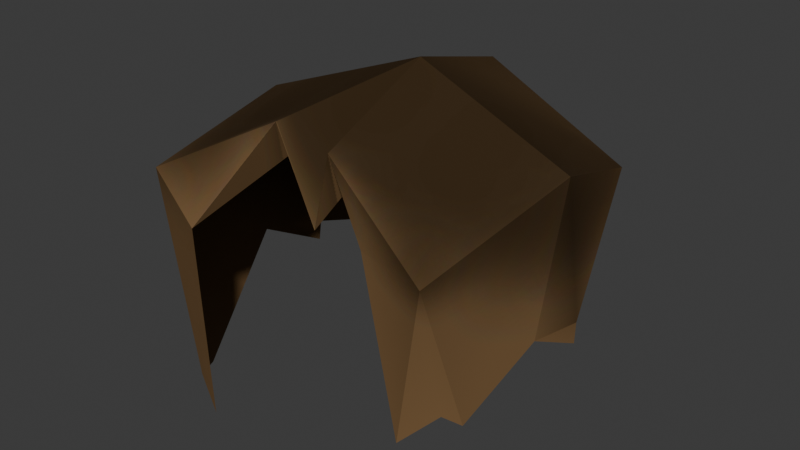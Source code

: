 # Source: Base_Hair.blend  (saved by Blender 5.0.118; exported with 4.5.12 LTS)
import bpy
from mathutils import Matrix  # noqa: F401  (used for matrix-valued properties, if any)

bpy.ops.wm.read_factory_settings(use_empty=True)
scene = bpy.context.scene
scene.name = 'Scene'

# ---- collections
col_collection = bpy.data.collections.new('Collection'); scene.collection.children.link(col_collection)

# ---- images (referenced by path relative to the original .blend; pixels are not part of the script)
import os
ASSET_DIR = os.environ.get("B2B_ASSET_DIR", "")  # directory of the original .blend (textures are referenced by path, not embedded)
HERE = os.path.dirname(os.path.abspath(__file__))  # packed textures are extracted next to this script under _unpacked/

def load_image(name, relpath, width, height, colorspace="sRGB"):
    """Load a texture the original file referenced (path relative to the .blend, or extracted next to this script)."""
    p = next((c for c in (os.path.join(HERE, relpath), os.path.join(ASSET_DIR, relpath)) if relpath and os.path.exists(c)), "")
    if p:
        img = bpy.data.images.load(p, check_existing=True)
        img.name = name
    else:  # same state as the original file: an image datablock whose file is absent (Cycles renders it pink)
        img = bpy.data.images.new(name, width, height)
        img.source = "FILE"
        img.filepath = "//" + (relpath or name)
    img.colorspace_settings.name = colorspace
    return img
img_base_leon_hair = load_image('Base_Leon_Hair', '_unpacked/Base_Leon_Hair.05d13308.png', 1024, 1024, 'sRGB')

# ---- materials (node trees are filled in below, after node groups)
mat_hair = bpy.data.materials.new('Hair')
mat_hair.diffuse_color = (0.5, 0.5, 0.5, 1.0)
mat_hair.roughness = 1.0
mat_hair.specular_intensity = 1.0

# ---- material node trees
mat_hair.use_nodes = True; mat_hair.node_tree.nodes.clear()
_N = mat_hair.node_tree.nodes; _L = mat_hair.node_tree.links
n0 = _N.new('ShaderNodeBsdfPrincipled'); n0.name = 'Principled BSDF'; n0.location = (0, 300)
n0.inputs[2].default_value = 1.0
n0.inputs[13].default_value = 1.0
n0.inputs[14].default_value = (0.0, 0.0, 0.0, 1.0)
n0.inputs[27].default_value = (0.0, 0.0, 0.0, 1.0)
n0.inputs[28].default_value = 1.0
n1 = _N.new('ShaderNodeOutputMaterial'); n1.name = 'Material Output'; n1.location = (280, 300)
n2 = _N.new('ShaderNodeTexImage'); n2.name = 'Image Texture'; n2.location = (-288, 279)
n2.image = img_base_leon_hair
_L.new(n0.outputs[0], n1.inputs[0])
_L.new(n2.outputs[0], n0.inputs[0])
n1.is_active_output = True

# ---- world
world_world = bpy.data.worlds.new('World'); scene.world = world_world
world_world.use_nodes = True; world_world.node_tree.nodes.clear()
_N = world_world.node_tree.nodes; _L = world_world.node_tree.links
n0 = _N.new('ShaderNodeOutputWorld'); n0.name = 'World Output'; n0.location = (200, 100)
n1 = _N.new('ShaderNodeBackground'); n1.name = 'Background'; n1.location = (-200, 100)
n1.inputs[0].default_value = (0.05088, 0.05088, 0.05088, 1.0)
_L.new(n1.outputs[0], n0.inputs[0])
n0.is_active_output = True
world_world.color = (0.05088, 0.05088, 0.05088)
world_world.sun_shadow_jitter_overblur = 0.0

# ---- meshes
me_leon_hair = bpy.data.meshes.new('Leon_Hair')
me_leon_hair.from_pydata([(-0.0805, -0.1187, -0.1357), (-0.1114, -0.1045, -0.1202), (-0.03549, -0.1608, 0.05912), (-0.0009438, -0.09282, 0.104), (0.003039, -0.1164, 0.1311), (-0.1139, -0.1259, 0.069), (-0.1369, -0.001343, -0.03803), (-0.1255, -0.08092, -0.1266), (-0.1414, 0.02262, 0.08341), (0.02061, 0.008521, 0.146), (-0.1294, 0.1145, 0.05579), (-0.07322, 0.1243, -0.07627), (-0.1336, 0.06124, -0.0536), (-0.0007587, 0.1846, 0.02302), (-0.1041, 0.09386, -0.05415), (-0.0007587, 0.1275, 0.1109), (0.1292, 0.1145, 0.05579), (0.06513, 0.1243, -0.07623), (0.1317, 0.06124, -0.0536), (0.09962, 0.09294, -0.05415), (0.1396, 0.02262, 0.08341), (0.1292, -0.1259, 0.05761), (0.1345, -0.001343, -0.03803), (0.1322, 0.0593, -0.07122), (0.1261, -0.07337, -0.07435), (0.1195, -0.08942, -0.06067), (0.09181, -0.1034, -0.08814), (0.07067, -0.1128, 0.05912), (0.04791, -0.1164, 0.1213), (0.04092, -0.08277, 0.08989), (0.02367, -0.1061, 0.05548), (0.02314, -0.08644, 0.1018), (0.03208, 0.1643, -0.0611), (-0.0007587, 0.1776, -0.08124), (-0.0371, 0.1643, -0.0611), (-0.1342, 0.0593, -0.07122)], [], [(2, 5, 1, 0), (30, 4, 2, 3), (4, 5, 2), (7, 1, 5), (5, 6, 7), (8, 6, 5), (9, 8, 5, 4), (10, 12, 6, 8), (9, 15, 10, 8), (10, 11, 14), (10, 13, 34, 11), (12, 10, 14), (10, 15, 13), (9, 20, 16, 15), (13, 15, 16), (13, 16, 17, 32), (17, 16, 19), (16, 18, 19), (20, 22, 18, 16), (9, 28, 21, 20), (24, 22, 20, 21), (23, 18, 22), (25, 24, 21), (25, 21, 26), (26, 21, 27), (21, 28, 27), (28, 29, 27), (28, 30, 29), (4, 30, 31, 9), (30, 28, 9, 31), (33, 13, 32), (13, 33, 34), (12, 35, 6)])
_uv = me_leon_hair.uv_layers.new(name='UVMap')
_uv.uv.foreach_set('vector', [0.2063, 0.3158, 0.1079, 0.2899, 0.178, 0.0778, 0.2219, 0.07439, 0.2433, 0.4812, 0.1836, 0.4222, 0.2063, 0.3158, 0.2244, 0.4219, 0.1836, 0.4222, 0.1079, 0.2899, 0.2063, 0.3158, 0.1513, 0.05842, 0.178, 0.0778, 0.1079, 0.2899, 0.4732, 0.06079, 0.3131, 0.1805, 0.2433, 0.05842, 0.4502, 0.2203, 0.3131, 0.1805, 0.4732, 0.06079, 0.7382, 0.7657, 0.615, 0.592, 0.7729, 0.5175, 0.8479, 0.6581, 0.4256, 0.313, 0.2925, 0.2722, 0.3131, 0.1805, 0.4502, 0.2203, 0.7382, 0.7657, 0.5897, 0.7861, 0.5144, 0.6465, 0.615, 0.592, 0.4256, 0.313, 0.3097, 0.4139, 0.3078, 0.3465, 0.4256, 0.313, 0.4732, 0.4576, 0.3607, 0.4693, 0.3097, 0.4139, 0.2925, 0.2722, 0.4256, 0.313, 0.3078, 0.3465, 0.5144, 0.6465, 0.5897, 0.7861, 0.4732, 0.8215, 0.7382, 0.7657, 0.7184, 0.929, 0.6057, 0.9443, 0.5897, 0.7861, 0.4732, 0.8215, 0.5897, 0.7861, 0.6057, 0.9443, 0.6526, 0.1031, 0.6279, 0.2588, 0.4989, 0.162, 0.5411, 0.1058, 0.4989, 0.162, 0.6279, 0.2588, 0.5041, 0.23, 0.6279, 0.2588, 0.494, 0.3004, 0.5041, 0.23, 0.6526, 0.3544, 0.5128, 0.3873, 0.494, 0.3004, 0.6279, 0.2588, 0.7382, 0.7657, 0.888, 0.8268, 0.888, 0.9514, 0.7184, 0.929, 0.4903, 0.4844, 0.5128, 0.3873, 0.6526, 0.3544, 0.6503, 0.5175, 0.4732, 0.302, 0.494, 0.3004, 0.5128, 0.3873, 0.5096, 0.5028, 0.4903, 0.4844, 0.6503, 0.5175, 0.1954, 0.7581, 0.1397, 0.6248, 0.2433, 0.7696, 0.2433, 0.7696, 0.1397, 0.6248, 0.2037, 0.5964, 0.1397, 0.6248, 0.1862, 0.5235, 0.2037, 0.5964, 0.1862, 0.5235, 0.235, 0.5345, 0.2037, 0.5964, 0.1862, 0.5235, 0.2433, 0.4812, 0.235, 0.5345, 0.1836, 0.4222, 0.2433, 0.4812, 0.1785, 0.4752, 0.05948, 0.472, 0.2433, 0.4812, 0.1862, 0.5235, 0.05948, 0.472, 0.1785, 0.4752, 0.5406, 0.05842, 0.6526, 0.1031, 0.5411, 0.1058, 0.4732, 0.4576, 0.3706, 0.5193, 0.3607, 0.4693, 0.2925, 0.2722, 0.2718, 0.2708, 0.3131, 0.1805])
me_leon_hair.materials.append(mat_hair)
me_leon_hair.update()
me_leon_hair.normals_split_custom_set([tuple(v) for v in zip(*[iter([-0.4297, -0.8977, -0.09732, -0.4222, -0.9006, -0.1034, -0.4291, -0.8953, -0.1195, -0.415, -0.9044, -0.09955, 0.5217, -0.6037, -0.6029, 0.5217, -0.6037, -0.6029, 0.5227, -0.5988, -0.6068, 0.5217, -0.6037, -0.6029, -0.2592, -0.7537, 0.604, -0.2537, -0.7537, 0.6063, -0.2548, -0.754, 0.6055, -0.8472, -0.5265, -0.0709, -0.8376, -0.5421, -0.06776, -0.8472, -0.5257, -0.07688, -0.9866, -0.1622, 0.01502, -0.9874, -0.1581, 0.001614, -0.9862, -0.1641, 0.02074, -0.9742, -0.2152, -0.06722, -0.9799, -0.1994, -0.009075, -0.9843, -0.1767, -0.003707, -0.4339, -0.1384, 0.8903, -0.3734, -0.1817, 0.9097, -0.4067, -0.106, 0.9074, -0.407, -0.1118, 0.9066, -0.9412, -0.2196, -0.2566, -0.9987, 0.04602, -0.02031, -0.997, 0.07561, -0.01811, -0.9855, 0.1521, -0.0752, -0.3906, 0.2747, 0.8786, -0.3736, -0.6511, 0.6607, -0.1853, -0.07518, 0.9798, -0.2903, 0.2711, 0.9177, -0.5796, 0.5221, -0.6257, -0.7441, 0.5917, -0.3102, -0.7646, 0.5775, -0.2861, -0.2181, 0.9301, -0.2957, -0.6134, 0.7736, -0.1588, -0.5885, 0.7979, -0.13, -0.5674, 0.8136, -0.1266, -0.7108, 0.6597, -0.2443, -0.6052, 0.4867, -0.63, -0.7154, 0.6409, -0.2783, 0.08738, 0.8276, 0.5544, -0.8291, 0.5323, -0.1713, -0.3751, 0.7357, 0.564, 0.4228, 0.3481, 0.8367, 0.3081, 0.4352, 0.846, -0.09253, 0.03785, 0.995, 0.9503, -0.1216, 0.2868, 0.3281, 0.7325, 0.5965, 0.3929, 0.8362, -0.3827, -0.2697, 0.8652, 0.4227, 0.6411, 0.7557, -0.134, 0.116, 0.8358, -0.5366, 0.5743, 0.7984, -0.1808, 0.5905, 0.7781, -0.2141, 0.6951, 0.6235, -0.3579, 0.4383, 0.4339, -0.7871, 0.7355, 0.5986, -0.3173, 0.5172, 0.3579, -0.7774, 0.8048, 0.4241, -0.4152, 0.6734, 0.6733, -0.3054, 0.9752, 0.122, -0.1846, 0.9961, 0.08004, -0.03703, 0.933, 0.1509, -0.3267, 0.8699, -0.478, -0.1215, 0.5591, -0.1423, 0.8168, 0.5366, -0.1225, 0.8349, 0.45, -0.06626, 0.8906, 0.4086, -0.2135, 0.8874, 0.9966, -0.06654, -0.04909, 0.9967, -0.07359, -0.03557, 0.9719, -0.1996, -0.1245, 0.9969, 0.04135, -0.06653, 0.9986, 0.03527, -0.0395, 0.9364, 0.318, 0.1486, 0.9982, 0.05554, 0.02178, 0.8132, -0.5339, -0.2318, 0.8196, -0.5253, -0.2289, 0.8031, -0.4895, -0.3396, 0.6375, -0.7198, -0.2748, 0.6182, -0.6853, -0.3849, 0.6366, -0.719, -0.279, -0.2183, -0.971, -0.09748, -0.2862, -0.9402, -0.1847, -0.2083, -0.9734, -0.09547, -0.3304, -0.9373, -0.1108, -0.2178, -0.9657, -0.1417, -0.2217, -0.9672, -0.1242, -0.8181, -0.4706, -0.3304, -0.8172, -0.475, -0.3263, -0.8239, -0.4687, -0.3185, 0.9184, -0.1462, -0.3675, 0.9205, -0.1471, -0.3619, 0.9205, -0.1471, -0.3619, 0.8991, -0.2563, 0.3548, 0.8991, -0.2563, 0.3548, 0.8991, -0.2563, 0.3548, 0.8928, -0.2935, 0.3417, -0.81, -0.3766, 0.4495, -0.812, -0.3704, 0.4511, -0.8006, -0.4119, 0.4351, -0.81, -0.3766, 0.4495, 0.3596, 0.9317, -0.05081, 0.4329, 0.8869, -0.1612, 0.4501, 0.8928, 0.01844, -0.3829, 0.9087, -0.1665, -0.4049, 0.9086, -0.1024, -0.3804, 0.9247, -0.01422, -0.9983, 0.0545, -0.0187, -0.9984, 0.04409, -0.03622, -0.9967, 0.06878, 0.0434])] * 3)])

# ---- objects
ob_leon_hair = bpy.data.objects.new('Leon_Hair', me_leon_hair)

# ---- transforms, parenting, visibility, modifiers, constraints
ob_leon_hair.location = (0.0, 0.0, 0.0)

# ---- collection membership
col_collection.objects.link(ob_leon_hair)

# ---- scene / render settings (as saved in the file)
scene.frame_start = 0; scene.frame_end = 250; scene.frame_set(0)
scene.render.engine = 'CYCLES'
scene.render.fps = 30
scene.render.bake_bias = 0.0
scene.render.bake_samples = 0
scene.cycles.sampling_pattern = 'TABULATED_SOBOL'
scene.cycles.bake_type = 'DIFFUSE'
scene.eevee.use_volume_custom_range = False
bpy.context.view_layer.update()

# ---- added for rendering (the .blend has no active camera and no usable light): camera, sun
cam_auto = bpy.data.cameras.new('AutoCamera')
cam_auto.lens = 50.0
cam_auto.sensor_width = 36.0
cam_auto.clip_end = 1000.0
ob_auto_camera = bpy.data.objects.new('AutoCamera', cam_auto)
scene.collection.objects.link(ob_auto_camera)
ob_auto_camera.location = (0.486655, -0.573131, 0.395183)
ob_auto_camera.rotation_euler = (1.09748, -7.21219e-08, 0.694738)
scene.camera = ob_auto_camera
light_auto_sun = bpy.data.lights.new('AutoSun', 'SUN')
light_auto_sun.energy = 3.0
light_auto_sun.angle = 0.0523599
ob_auto_sun = bpy.data.objects.new('AutoSun', light_auto_sun)
scene.collection.objects.link(ob_auto_sun)
ob_auto_sun.rotation_euler = (0.872665, 0.174533, 0.523599)
bpy.context.view_layer.update()
